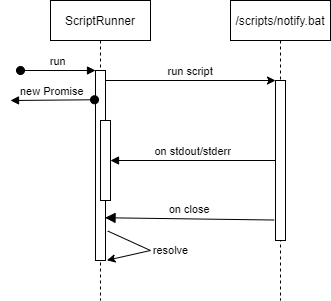

The diagram above was exported from draw.io. Its source (the exported page's mxGraphModel, read from the mxfile embedded in the PNG):
<mxGraphModel dx="593" dy="279" grid="1" gridSize="10" guides="1" tooltips="1" connect="1" arrows="1" fold="1" page="1" pageScale="1" pageWidth="850" pageHeight="1100" math="0" shadow="0">
  <root>
    <mxCell id="0" />
    <mxCell id="1" parent="0" />
    <mxCell id="3nuBFxr9cyL0pnOWT2aG-1" value="ScriptRunner" style="shape=umlLifeline;perimeter=lifelinePerimeter;container=1;collapsible=0;recursiveResize=0;rounded=0;shadow=0;strokeWidth=1;" parent="1" vertex="1">
      <mxGeometry x="120" y="80" width="100" height="300" as="geometry" />
    </mxCell>
    <mxCell id="3nuBFxr9cyL0pnOWT2aG-2" value="" style="points=[];perimeter=orthogonalPerimeter;rounded=0;shadow=0;strokeWidth=1;" parent="3nuBFxr9cyL0pnOWT2aG-1" vertex="1">
      <mxGeometry x="45" y="70" width="10" height="190" as="geometry" />
    </mxCell>
    <mxCell id="3nuBFxr9cyL0pnOWT2aG-3" value="run" style="verticalAlign=bottom;startArrow=oval;endArrow=block;startSize=8;shadow=0;strokeWidth=1;" parent="3nuBFxr9cyL0pnOWT2aG-1" target="3nuBFxr9cyL0pnOWT2aG-2" edge="1">
      <mxGeometry relative="1" as="geometry">
        <mxPoint x="-30" y="70" as="sourcePoint" />
      </mxGeometry>
    </mxCell>
    <mxCell id="3nuBFxr9cyL0pnOWT2aG-4" value="" style="points=[];perimeter=orthogonalPerimeter;rounded=0;shadow=0;strokeWidth=1;" parent="3nuBFxr9cyL0pnOWT2aG-1" vertex="1">
      <mxGeometry x="50" y="120" width="10" height="80" as="geometry" />
    </mxCell>
    <mxCell id="rsHpAA0weI9lpUr69RsZ-8" value="" style="endArrow=classic;html=1;rounded=0;entryX=1.137;entryY=0.999;entryDx=0;entryDy=0;entryPerimeter=0;exitX=1.229;exitY=0.845;exitDx=0;exitDy=0;exitPerimeter=0;" edge="1" parent="3nuBFxr9cyL0pnOWT2aG-1" source="3nuBFxr9cyL0pnOWT2aG-2" target="3nuBFxr9cyL0pnOWT2aG-2">
      <mxGeometry relative="1" as="geometry">
        <mxPoint x="30" y="200" as="sourcePoint" />
        <mxPoint x="190" y="200" as="targetPoint" />
        <Array as="points">
          <mxPoint x="100" y="250" />
        </Array>
      </mxGeometry>
    </mxCell>
    <mxCell id="rsHpAA0weI9lpUr69RsZ-9" value="resolve" style="edgeLabel;resizable=0;html=1;align=center;verticalAlign=middle;" connectable="0" vertex="1" parent="rsHpAA0weI9lpUr69RsZ-8">
      <mxGeometry relative="1" as="geometry">
        <mxPoint x="21" as="offset" />
      </mxGeometry>
    </mxCell>
    <mxCell id="3nuBFxr9cyL0pnOWT2aG-5" value="/scripts/notify.bat" style="shape=umlLifeline;perimeter=lifelinePerimeter;container=1;collapsible=0;recursiveResize=0;rounded=0;shadow=0;strokeWidth=1;" parent="1" vertex="1">
      <mxGeometry x="300" y="80" width="100" height="300" as="geometry" />
    </mxCell>
    <mxCell id="3nuBFxr9cyL0pnOWT2aG-6" value="" style="points=[];perimeter=orthogonalPerimeter;rounded=0;shadow=0;strokeWidth=1;" parent="3nuBFxr9cyL0pnOWT2aG-5" vertex="1">
      <mxGeometry x="45" y="80" width="10" height="160" as="geometry" />
    </mxCell>
    <mxCell id="3nuBFxr9cyL0pnOWT2aG-7" value="on close" style="verticalAlign=bottom;endArrow=block;endSize=8;exitX=-0.131;exitY=0.872;shadow=0;strokeWidth=1;endFill=1;entryX=0.954;entryY=0.775;entryDx=0;entryDy=0;entryPerimeter=0;exitDx=0;exitDy=0;exitPerimeter=0;" parent="1" source="3nuBFxr9cyL0pnOWT2aG-6" target="3nuBFxr9cyL0pnOWT2aG-2" edge="1">
      <mxGeometry relative="1" as="geometry">
        <mxPoint x="275" y="236" as="targetPoint" />
      </mxGeometry>
    </mxCell>
    <mxCell id="3nuBFxr9cyL0pnOWT2aG-8" value="run script" style="verticalAlign=bottom;endArrow=classic;entryX=0;entryY=0;shadow=0;strokeWidth=1;endFill=1;" parent="1" source="3nuBFxr9cyL0pnOWT2aG-2" target="3nuBFxr9cyL0pnOWT2aG-6" edge="1">
      <mxGeometry relative="1" as="geometry">
        <mxPoint x="275" y="160" as="sourcePoint" />
      </mxGeometry>
    </mxCell>
    <mxCell id="3nuBFxr9cyL0pnOWT2aG-9" value="on stdout/stderr" style="verticalAlign=bottom;endArrow=block;shadow=0;strokeWidth=1;" parent="1" source="3nuBFxr9cyL0pnOWT2aG-6" target="3nuBFxr9cyL0pnOWT2aG-4" edge="1">
      <mxGeometry relative="1" as="geometry">
        <mxPoint x="240" y="200" as="sourcePoint" />
      </mxGeometry>
    </mxCell>
    <mxCell id="rsHpAA0weI9lpUr69RsZ-5" value="new Promise" style="verticalAlign=bottom;startArrow=oval;endArrow=block;startSize=8;shadow=0;strokeWidth=1;exitX=-0.097;exitY=0.154;exitDx=0;exitDy=0;exitPerimeter=0;" edge="1" parent="1" source="3nuBFxr9cyL0pnOWT2aG-2">
      <mxGeometry relative="1" as="geometry">
        <mxPoint x="100" y="280" as="sourcePoint" />
        <mxPoint x="80" y="180" as="targetPoint" />
      </mxGeometry>
    </mxCell>
  </root>
</mxGraphModel>